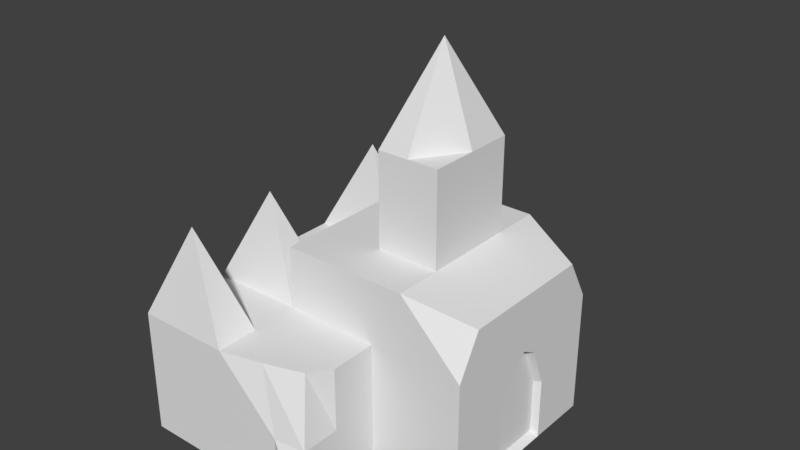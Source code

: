 # Source: G.blend  (saved by Blender 2.78.0; exported with 4.5.12 LTS)
import bpy
from mathutils import Matrix  # noqa: F401  (used for matrix-valued properties, if any)

bpy.ops.wm.read_factory_settings(use_empty=True)
scene = bpy.context.scene
scene.name = 'Scene'

# ---- collections
col_collection_1 = bpy.data.collections.new('Collection 1'); scene.collection.children.link(col_collection_1)

# ---- materials (node trees are filled in below, after node groups)
mat_material = bpy.data.materials.new('Material')
mat_material.alpha_threshold = 0.0
mat_material.use_transparent_shadow = False
mat_material.roughness = 0.5
mat_material.line_color = (0.0, 0.0, 0.0, 1.0)

# ---- material node trees

# ---- world
world_world = bpy.data.worlds.new('World'); scene.world = world_world
world_world.color = (0.05088, 0.05088, 0.05088)
world_world.use_sun_shadow = False
world_world.sun_shadow_jitter_overblur = 0.0
world_world.cycles.sampling_method = 'MANUAL'

# ---- meshes
me_cube = bpy.data.meshes.new('Cube')
me_cube.from_pydata([(1.0, 1.0, 0.0), (1.0, -1.0, 0.0), (-1.0, -1.0, 0.0), (-1.0, 1.0, 0.0), (1.0, 0.7475, 1.779), (1.0, -0.7475, 1.779), (-1.0, -1.0, 2.0), (-1.0, 1.0, 2.0), (1.0, -1.071e-07, 0.0), (-1.0, 2.98e-07, 0.0), (1.0, -5.395e-07, 1.779), (-1.0, 1.788e-07, 2.0), (1.0, 1.0, 0.6667), (1.0, 1.0, 1.333), (1.0, -1.0, 0.6667), (1.0, -1.0, 1.333), (-1.5, 0.75, 2.333), (-1.0, -1.0, 1.333), (-1.5, -1.725, 2.333), (-1.0, 1.0, 1.333), (-1.0, 2.186e-07, 1.333), (1.0, -3.224e-07, 1.174), (-1.0, 0.5, 0.0), (-1.0, 0.5, 2.0), (1.0, 0.3388, 0.0), (1.0, 0.3737, 1.779), (1.0, 0.3388, 0.6545), (1.0, 0.5, 1.333), (-1.5, 1.725, 2.333), (-1.0, 0.5, 1.333), (1.0, -0.3388, 0.0), (1.0, -0.3737, 1.779), (-1.0, -0.5, 0.0), (-1.0, -0.5, 2.0), (-1.0, -0.5, 1.333), (1.0, -0.3388, 0.6545), (1.0, -0.5, 1.333), (1.0, 0.1694, 1.081), (1.0, -0.1694, 1.081), (0.9195, -1.134e-07, 0.05506), (0.9195, -3.15e-07, 1.152), (0.9195, -2.177e-07, 0.6517), (0.9195, 0.3171, 0.05506), (0.9195, 0.3171, 0.6429), (0.9195, -0.3171, 0.05506), (0.9195, -0.3171, 0.6429), (0.9195, 0.1585, 1.06), (0.9195, -0.1585, 1.06), (0.3333, 1.0, 0.0), (-0.3333, 1.0, 0.0), (0.3333, -1.0, 0.0), (-0.3333, -1.0, 0.0), (0.3333, 1.0, 2.0), (-0.3333, 1.0, 2.0), (0.3333, -1.0, 2.0), (-0.3333, -1.0, 2.0), (-0.3333, -5.96e-08, 2.0), (0.3333, -2.98e-07, 2.0), (0.3333, 5.96e-08, 0.0), (-0.3333, 1.788e-07, 0.0), (0.3333, 1.0, 1.333), (-0.3333, 1.0, 1.333), (0.3333, 1.0, 0.6667), (0.3333, -1.0, 0.6667), (0.3333, -1.0, 1.333), (-0.3333, -1.0, 1.333), (0.3333, 0.5, 0.0), (-0.3333, 0.5, 0.0), (-0.3333, 0.5, 2.0), (0.3333, 0.5, 2.0), (-0.3333, -0.5, 2.0), (0.3333, -0.5, 2.0), (0.3333, -0.5, 0.0), (-0.3333, -0.5, 0.0), (-0.3333, -5.96e-08, 3.0), (0.3333, -2.98e-07, 3.0), (-0.3333, 0.5, 3.0), (0.3333, 0.5, 3.0), (-0.3333, -0.5, 3.0), (0.3333, -0.5, 3.0), (1.788e-07, 1.0, 0.0), (-5.96e-08, -1.0, 0.0), (2.384e-07, 1.0, 2.0), (-5.364e-07, -1.0, 2.0), (5.96e-08, 1.192e-07, 0.0), (1.788e-07, 1.0, 1.333), (1.788e-07, 1.0, 0.6667), (-2.384e-07, -1.0, 0.6667), (-3.874e-07, -1.0, 1.333), (8.941e-08, 0.5, 0.0), (1.192e-07, 0.5, 2.0), (-2.98e-07, -0.5, 2.0), (0.0, -0.5, 0.0), (-1.192e-07, -1.788e-07, 4.0), (1.192e-07, 0.5, 3.0), (-2.98e-07, -0.5, 3.0), (-1.0, -1.5, 0.0), (-1.0, 1.5, 0.0), (-1.0, -1.5, 1.333), (-1.0, 1.5, 1.333), (-0.3333, 1.5, 0.0), (-0.3333, -1.5, 0.0), (-0.3333, 1.5, 1.333), (-0.3333, -1.5, 1.333), (1.788e-07, 1.5, 0.0), (-5.96e-08, -1.5, 0.0), (1.788e-07, 1.5, 1.333), (1.788e-07, 1.5, 0.6667), (-2.384e-07, -1.5, 0.6667), (-3.874e-07, -1.5, 1.333), (-1.0, -1.95, 0.0), (-1.0, 1.95, 0.0), (-1.0, -1.95, 0.6667), (-1.0, -1.95, 1.333), (-1.0, 1.95, 0.6667), (-1.0, 1.95, 1.333), (-0.3333, 1.95, 0.0), (-0.3333, -1.95, 0.0), (-0.5551, 1.84, 1.333), (-0.3333, 1.95, 0.6667), (-0.3333, -1.95, 0.6667), (-0.5551, -1.84, 1.333), (0.2062, 2.173, 0.0), (0.2062, -2.173, 0.0), (-0.1496, 1.712, 1.333), (1.788e-07, 1.912, 0.6667), (-2.384e-07, -1.912, 0.6667), (-0.1496, -1.712, 1.333), (-2.0, 0.5, 0.0), (-2.0, 1.0, 0.0), (-2.0, -0.5, 0.0), (-2.0, 2.98e-07, 0.0), (-2.0, 2.583e-07, 0.6667), (-2.0, -1.0, 0.0), (-2.0, -1.0, 0.6667), (-2.0, -1.0, 1.333), (-2.0, 1.0, 0.6667), (-2.0, 1.0, 1.333), (-2.0, 2.186e-07, 1.333), (-2.0, -0.5, 0.6667), (-2.0, -0.5, 1.333), (-2.0, 0.5, 0.6667), (-2.0, 0.5, 1.333), (-2.0, 1.5, 0.6667), (-2.0, 1.5, 1.333), (-2.0, -1.5, 1.333), (-2.0, -1.5, 0.0), (-2.0, -1.5, 0.6667), (-2.0, 1.5, 0.0), (-2.0, -1.95, 0.6667), (-2.0, -1.95, 1.333), (-2.0, -1.95, 0.0), (-2.0, 1.95, 0.0), (-2.0, 1.95, 0.6667), (-2.0, 1.95, 1.333), (-1.5, -0.75, 2.333)], [], [(73, 51, 2, 32), (70, 33, 6, 55), (36, 31, 5, 15), (65, 55, 6, 17), (29, 23, 7, 19), (87, 88, 109, 108), (34, 33, 11, 20), (27, 25, 10, 21, 37), (68, 23, 11, 56), (67, 59, 9, 22), (30, 8, 39, 44), (26, 27, 37), (32, 2, 133, 130), (114, 111, 152, 153), (53, 61, 19, 7), (19, 61, 102, 99), (97, 3, 129, 148), (19, 137, 16), (81, 87, 108, 105), (61, 85, 106, 102), (30, 35, 14, 1), (35, 36, 15, 14), (112, 113, 150, 149), (110, 112, 149, 151), (12, 13, 27, 26), (0, 12, 26, 24), (49, 67, 22, 3), (53, 7, 23, 68), (13, 4, 25, 27), (20, 11, 23, 29), (24, 26, 43, 42), (37, 21, 40, 46), (19, 99, 144, 137), (22, 9, 131, 128), (17, 6, 33, 34), (21, 10, 31, 36, 38), (56, 11, 33, 70), (59, 73, 32, 9), (42, 43, 41, 39), (26, 37, 46, 43), (35, 38, 36), (41, 40, 47, 45), (39, 41, 45, 44), (46, 40, 41, 43), (35, 30, 44, 45), (21, 38, 47, 40), (8, 24, 42, 39), (38, 35, 45, 47), (8, 30, 72, 58), (84, 92, 73, 59), (10, 57, 71, 31), (68, 56, 74, 76), (4, 52, 69, 25), (82, 53, 68, 90), (0, 24, 66, 48), (80, 89, 67, 49), (14, 15, 64, 63), (85, 86, 107, 106), (1, 14, 63, 50), (20, 29, 142, 138), (13, 12, 62, 60), (88, 65, 103, 109), (4, 13, 60, 52), (82, 85, 61, 53), (24, 8, 58, 66), (89, 84, 59, 67), (25, 69, 57, 10), (56, 70, 78, 74), (12, 0, 48, 62), (65, 17, 98, 103), (15, 5, 54, 64), (88, 83, 55, 65), (31, 71, 54, 5), (91, 70, 55, 83), (30, 1, 50, 72), (92, 81, 51, 73), (93, 74, 78, 95), (94, 76, 74, 93), (91, 71, 79, 95), (90, 68, 76, 94), (71, 57, 75, 79), (57, 69, 77, 75), (69, 90, 94, 77), (70, 91, 95, 78), (77, 94, 93, 75), (75, 93, 95, 79), (72, 50, 81, 92), (71, 91, 83, 54), (64, 54, 83, 88), (62, 48, 80, 86), (66, 58, 84, 89), (52, 60, 85, 82), (60, 62, 86, 85), (50, 63, 87, 81), (63, 64, 88, 87), (48, 66, 89, 80), (52, 82, 90, 69), (58, 72, 92, 84), (154, 144, 28), (101, 105, 123, 117), (135, 17, 155), (104, 100, 116, 122), (9, 32, 130, 131), (103, 98, 113, 121), (96, 101, 117, 110), (108, 109, 127, 126), (80, 49, 100, 104), (49, 3, 97, 100), (34, 20, 138, 140), (86, 80, 104, 107), (3, 22, 128, 129), (51, 81, 105, 101), (2, 51, 101, 96), (96, 110, 151, 146), (119, 116, 111, 114), (118, 119, 114, 115), (117, 120, 112, 110), (120, 121, 113, 112), (126, 127, 121, 120), (123, 126, 120, 117), (124, 125, 119, 118), (125, 122, 116, 119), (102, 106, 124, 118), (98, 17, 135, 145), (107, 104, 122, 125), (99, 102, 118, 115), (106, 107, 125, 124), (105, 108, 126, 123), (100, 97, 111, 116), (109, 103, 121, 127), (130, 139, 132, 131), (139, 140, 138, 132), (128, 141, 136, 129), (141, 142, 137, 136), (132, 138, 142, 141), (131, 132, 141, 128), (134, 135, 140, 139), (133, 134, 139, 130), (136, 137, 144, 143), (148, 143, 153, 152), (145, 147, 149, 150), (147, 146, 151, 149), (134, 133, 146, 147), (135, 134, 147, 145), (129, 136, 143, 148), (143, 144, 154, 153), (137, 142, 16), (2, 96, 146, 133), (111, 97, 148, 152), (115, 114, 153, 154), (144, 99, 28), (115, 154, 28), (99, 115, 28), (113, 98, 18), (150, 113, 18), (140, 135, 155), (17, 34, 155), (34, 140, 155), (145, 150, 18), (142, 29, 16), (29, 19, 16), (98, 145, 18)])
me_cube.materials.append(mat_material)
me_cube.use_remesh_preserve_volume = False
me_cube.use_remesh_preserve_attributes = False
me_cube.use_mirror_vertex_groups = False
me_cube.update()

# ---- objects
ob_cube = bpy.data.objects.new('Cube', me_cube)

# ---- transforms, parenting, visibility, modifiers, constraints
ob_cube.location = (0.0, 0.0, 0.0)
ob_cube.lock_rotations_4d = False
ob_cube.empty_display_type = 'ARROWS'
ob_cube.lineart.crease_threshold = 0.0

# ---- collection membership
col_collection_1.objects.link(ob_cube)

# ---- scene / render settings (as saved in the file)
scene.frame_start = 1; scene.frame_end = 250; scene.frame_set(1)
scene.render.engine = 'BLENDER_EEVEE_NEXT'
scene.render.resolution_percentage = 50
scene.render.dither_intensity = 0.0
scene.cycles.use_denoising = False
scene.cycles.samples = 128
scene.cycles.sampling_pattern = 'TABULATED_SOBOL'
scene.cycles.light_sampling_threshold = 0.0
scene.cycles.use_adaptive_sampling = False
scene.cycles.use_light_tree = False
scene.cycles.blur_glossy = 0.0
scene.cycles.sample_clamp_indirect = 0.0
scene.view_settings.view_transform = 'Standard'
bpy.context.view_layer.update()

# ---- added for rendering (the .blend has no active camera and no usable light): camera, sun
cam_auto = bpy.data.cameras.new('AutoCamera')
cam_auto.lens = 50.0
cam_auto.sensor_width = 36.0
cam_auto.clip_end = 1000.0
ob_auto_camera = bpy.data.objects.new('AutoCamera', cam_auto)
scene.collection.objects.link(ob_auto_camera)
ob_auto_camera.location = (5.62967, -7.35561, 6.90374)
ob_auto_camera.rotation_euler = (1.09748, -7.21219e-08, 0.694738)
scene.camera = ob_auto_camera
light_auto_sun = bpy.data.lights.new('AutoSun', 'SUN')
light_auto_sun.energy = 3.0
light_auto_sun.angle = 0.0523599
ob_auto_sun = bpy.data.objects.new('AutoSun', light_auto_sun)
scene.collection.objects.link(ob_auto_sun)
ob_auto_sun.rotation_euler = (0.872665, 0.174533, 0.523599)
bpy.context.view_layer.update()
